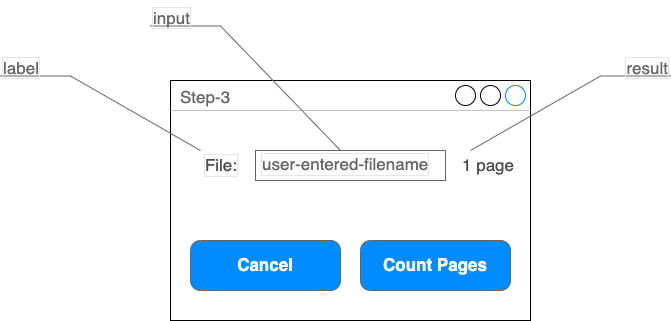

The diagram above was exported from draw.io. Its source (the exported page's mxGraphModel, read from the mxfile embedded in the PNG):
<mxGraphModel dx="1106" dy="997" grid="1" gridSize="10" guides="1" tooltips="1" connect="1" arrows="1" fold="1" page="1" pageScale="1" pageWidth="1100" pageHeight="850" background="#ffffff" math="0" shadow="0">
  <root>
    <mxCell id="0" />
    <mxCell id="1" parent="0" />
    <mxCell id="7_NjLXyMP6GsxEOQ4U7Y-3" value="Step-3" style="strokeWidth=1;shadow=0;dashed=0;align=center;html=1;shape=mxgraph.mockup.containers.window;align=left;verticalAlign=top;spacingLeft=8;strokeColor2=#008cff;strokeColor3=#c4c4c4;fontColor=#666666;mainText=;fontSize=17;labelBackgroundColor=none;" parent="1" vertex="1">
      <mxGeometry x="300" y="150" width="360" height="240" as="geometry" />
    </mxCell>
    <mxCell id="7_NjLXyMP6GsxEOQ4U7Y-1" value="Count Pages" style="strokeWidth=1;shadow=0;dashed=0;align=center;html=1;shape=mxgraph.mockup.buttons.button;strokeColor=#666666;fontColor=#ffffff;mainText=;buttonStyle=round;fontSize=17;fontStyle=1;fillColor=#008cff;whiteSpace=wrap;" parent="1" vertex="1">
      <mxGeometry x="490" y="310" width="150" height="50" as="geometry" />
    </mxCell>
    <mxCell id="7_NjLXyMP6GsxEOQ4U7Y-2" value="Cancel" style="strokeWidth=1;shadow=0;dashed=0;align=center;html=1;shape=mxgraph.mockup.buttons.button;strokeColor=#666666;fontColor=#ffffff;mainText=;buttonStyle=round;fontSize=17;fontStyle=1;fillColor=#008cff;whiteSpace=wrap;" parent="1" vertex="1">
      <mxGeometry x="320" y="310" width="150" height="50" as="geometry" />
    </mxCell>
    <mxCell id="7_NjLXyMP6GsxEOQ4U7Y-5" value="File:" style="text;html=1;strokeColor=none;fillColor=none;align=right;verticalAlign=middle;whiteSpace=wrap;rounded=0;fontSize=17;fontColor=#4D4D4D;labelBorderColor=#E6E6E6;" parent="1" vertex="1">
      <mxGeometry x="320" y="220" width="50" height="30" as="geometry" />
    </mxCell>
    <mxCell id="7_NjLXyMP6GsxEOQ4U7Y-9" value="1 page" style="text;html=1;strokeColor=none;fillColor=none;align=left;verticalAlign=middle;whiteSpace=wrap;rounded=0;fontSize=17;fontColor=#4D4D4D;" parent="1" vertex="1">
      <mxGeometry x="590" y="220" width="60" height="30" as="geometry" />
    </mxCell>
    <mxCell id="7_NjLXyMP6GsxEOQ4U7Y-14" value="label" style="strokeWidth=1;shadow=0;dashed=0;align=center;html=1;shape=mxgraph.mockup.text.callout;linkText=;textSize=17;textColor=#666666;callDir=NW;callStyle=line;fontSize=17;fontColor=#666666;align=left;verticalAlign=top;strokeColor=#666666;labelBorderColor=#E6E6E6;" parent="1" vertex="1">
      <mxGeometry x="130" y="120" width="200" height="100" as="geometry" />
    </mxCell>
    <mxCell id="7_NjLXyMP6GsxEOQ4U7Y-15" value="user-entered-filename" style="strokeWidth=1;shadow=0;dashed=0;align=center;html=1;shape=mxgraph.mockup.text.textBox;fontColor=#666666;align=left;fontSize=17;spacingLeft=4;spacingTop=-3;strokeColor=#666666;mainText=;labelBorderColor=#E6E6E6;" parent="1" vertex="1">
      <mxGeometry x="385" y="220" width="190" height="30" as="geometry" />
    </mxCell>
    <mxCell id="7_NjLXyMP6GsxEOQ4U7Y-16" value="input" style="strokeWidth=1;shadow=0;dashed=0;align=center;html=1;shape=mxgraph.mockup.text.callout;linkText=;textSize=17;textColor=#666666;callDir=NW;callStyle=line;fontSize=17;fontColor=#666666;align=left;verticalAlign=top;strokeColor=#666666;labelBorderColor=#E6E6E6;" parent="1" vertex="1">
      <mxGeometry x="280" y="70" width="190" height="150" as="geometry" />
    </mxCell>
    <mxCell id="7_NjLXyMP6GsxEOQ4U7Y-17" value="result" style="strokeWidth=1;shadow=0;dashed=0;align=center;html=1;shape=mxgraph.mockup.text.callout;linkText=;textSize=17;textColor=#666666;callDir=NE;callStyle=line;fontSize=17;fontColor=#666666;align=right;verticalAlign=top;strokeColor=#666666;labelBorderColor=#E6E6E6;" parent="1" vertex="1">
      <mxGeometry x="600" y="120" width="200" height="100" as="geometry" />
    </mxCell>
  </root>
</mxGraphModel>